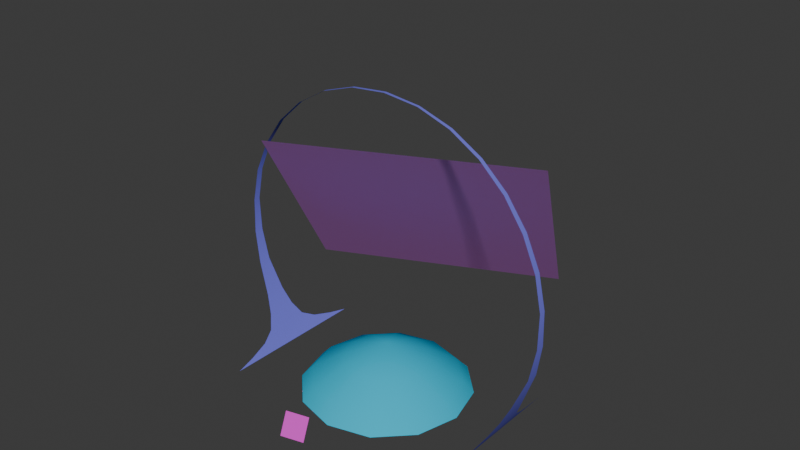 # Source: sky_m1-assault.blend  (saved by Blender 4.1.23; exported with 4.5.12 LTS)
import bpy
from mathutils import Matrix  # noqa: F401  (used for matrix-valued properties, if any)

bpy.ops.wm.read_factory_settings(use_empty=True)
scene = bpy.context.scene
scene.name = 'Scene'

# ---- collections
col_collection = bpy.data.collections.new('Collection'); scene.collection.children.link(col_collection)

# ---- materials (node trees are filled in below, after node groups)
mat_threshold_clear_afternoon = bpy.data.materials.new('threshold clear afternoon')
mat_threshold_clear_afternoon.use_transparent_shadow = False
mat_threshold_clear_afternoon.diffuse_color = (0.515, 0.1946, 0.5824, 1.0)
mat_basis_clear_afternoon = bpy.data.materials.new('basis clear afternoon')
mat_basis_clear_afternoon.use_transparent_shadow = False
mat_basis_clear_afternoon.diffuse_color = (0.7624, 0.06218, 0.6613, 1.0)
mat_ring_clear_afternoon = bpy.data.materials.new('ring clear afternoon')
mat_ring_clear_afternoon.use_transparent_shadow = False
mat_ring_clear_afternoon.diffuse_color = (0.1756, 0.1748, 0.7188, 1.0)
mat_sky_predawn = bpy.data.materials.new('sky_predawn')
mat_sky_predawn.use_transparent_shadow = False
mat_sky_predawn.diffuse_color = (0.01487, 0.5101, 0.7294, 1.0)
mat_fog_band = bpy.data.materials.new('fog_band')
mat_fog_band.use_transparent_shadow = False
mat_fog_band.diffuse_color = (0.03777, 0.7082, 0.4926, 1.0)
mat_clouds_puffy_light = bpy.data.materials.new('clouds_puffy_light')
mat_clouds_puffy_light.use_transparent_shadow = False
mat_clouds_puffy_light.diffuse_color = (0.6576, 0.1341, 0.5084, 1.0)

# ---- material node trees

# ---- world
world_world = bpy.data.worlds.new('World'); scene.world = world_world
world_world.use_nodes = True; world_world.node_tree.nodes.clear()
_N = world_world.node_tree.nodes; _L = world_world.node_tree.links
n0 = _N.new('ShaderNodeOutputWorld'); n0.name = 'World Output'; n0.location = (300, 300)
n1 = _N.new('ShaderNodeBackground'); n1.name = 'Background'; n1.location = (10, 300)
n1.inputs[0].default_value = (0.05088, 0.05088, 0.05088, 1.0)
_L.new(n1.outputs[0], n0.inputs[0])
n0.is_active_output = True
world_world.color = (0.05088, 0.05088, 0.05088)
world_world.use_sun_shadow = False
world_world.sun_shadow_jitter_overblur = 0.0

# ---- meshes
me_l6_default_default = bpy.data.meshes.new('L6 default default')
me_l6_default_default.from_pydata([(9.2e+05, 8.6e+06, 3.81e+05), (3.348e+06, 3.394e+06, 7.227e+06), (-7.179e+06, 4.823e+06, 3.81e+05), (-4.752e+06, -3.829e+05, 7.227e+06), (6.996e+05, -5.346e+06, 1.483e+06), (6.233e+05, -5.007e+06, 2.106e+06), (1.381e+06, -5.139e+06, 1.454e+06), (1.305e+06, -4.799e+06, 2.076e+06), (4.938e+06, 3.362e+05, 1.561e+06), (5.358e+06, 2.046e+05, 2.614e+06), (5.358e+06, -2.046e+05, 2.614e+06), (4.679e+06, -4.931e+05, 9.914e+05), (4.938e+06, -3.364e+05, 1.561e+06), (4.449e+06, -7.449e+05, 5.648e+05), (4.679e+06, 4.927e+05, 9.914e+05), (4.449e+06, 7.305e+05, 5.646e+05), (-4.679e+06, -4.931e+05, 9.914e+05), (4.45e+06, -0.7856, 5.642e+05), (4.117e+06, -2.517e+06, 0.03907), (4.198e+06, -1.862e+06, 1.29e+05), (4.117e+06, -1.161e+06, 0.3468), (4.198e+06, -1.161e+06, 1.283e+05), (4.309e+06, -1.184e+06, 3.105e+05), (4.314e+06, -0.648, 3.13e+05), (5.547e+06, 1.496e+05, 3.684e+06), (5.547e+06, 1.106e+05, 4.828e+06), (5.551e+06, -1.496e+05, 3.683e+06), (5.547e+06, -1.105e+05, 4.828e+06), (4.847e+06, -9.157e+04, 7.01e+06), (4.177e+06, 7.995e+04, 7.954e+06), (3.325e+06, 6.871e+04, 8.742e+06), (4.18e+06, -8.009e+04, 7.954e+06), (3.325e+06, -6.903e+04, 8.742e+06), (2.321e+06, -5.986e+04, 9.335e+06), (2.321e+06, 5.929e+04, 9.335e+06), (1.197e+06, 4.923e+04, 9.704e+06), (0.005105, 5.286e+04, 9.829e+06), (1.197e+06, -4.984e+04, 9.704e+06), (-5.358e+06, 2.046e+05, 2.614e+06), (-4.679e+06, 4.927e+05, 9.914e+05), (-4.938e+06, 3.362e+05, 1.561e+06), (-4.938e+06, -3.364e+05, 1.561e+06), (-4.449e+06, -7.449e+05, 5.648e+05), (-4.117e+06, -2.517e+06, 0.03907), (-4.198e+06, -1.862e+06, 1.29e+05), (-4.117e+06, -1.161e+06, 0.3468), (-4.198e+06, -1.161e+06, 1.283e+05), (-4.309e+06, -1.184e+06, 3.105e+05), (-4.45e+06, 0.5058, 5.642e+05), (-4.449e+06, 7.305e+05, 5.646e+05), (-5.358e+06, -2.046e+05, 2.614e+06), (-5.551e+06, -1.496e+05, 3.683e+06), (-5.547e+06, 1.496e+05, 3.684e+06), (-5.547e+06, -1.105e+05, 4.828e+06), (-4.847e+06, 9.156e+04, 7.01e+06), (-4.18e+06, -8.009e+04, 7.954e+06), (-4.177e+06, 7.995e+04, 7.954e+06), (-3.325e+06, 6.871e+04, 8.742e+06), (-3.325e+06, -6.903e+04, 8.742e+06), (-2.321e+06, -5.986e+04, 9.335e+06), (-2.321e+06, 5.929e+04, 9.335e+06), (-1.197e+06, 4.923e+04, 9.704e+06), (-1.197e+06, -4.984e+04, 9.704e+06), (-0.005251, -5.391e+04, 9.829e+06), (4.309e+06, 1.184e+06, 3.105e+05), (4.198e+06, 1.161e+06, 1.283e+05), (4.198e+06, 1.862e+06, 1.29e+05), (4.117e+06, 2.517e+06, 0.008301), (4.117e+06, 1.161e+06, 0.1775), (4.117e+06, -0.482, -0.0994), (4.2e+06, -0.592, 1.271e+05), (5.311e+06, 1.021e+05, 5.952e+06), (5.314e+06, -1.021e+05, 5.953e+06), (4.847e+06, 9.155e+04, 7.01e+06), (-4.117e+06, 2.517e+06, 0.008301), (-4.198e+06, 1.862e+06, 1.29e+05), (-4.198e+06, 1.161e+06, 1.283e+05), (-4.309e+06, 1.184e+06, 3.105e+05), (-4.314e+06, 0.5841, 3.13e+05), (-4.117e+06, 0.04746, -0.0994), (-4.2e+06, 0.5301, 1.271e+05), (-4.117e+06, 1.161e+06, 0.1817), (-5.311e+06, 1.021e+05, 5.952e+06), (-5.547e+06, 1.106e+05, 4.828e+06), (-5.314e+06, -1.021e+05, 5.953e+06), (-4.847e+06, -9.157e+04, 7.01e+06), (150.4, -2.778e+06, -3.1e-05), (150.4, -2.406e+06, 4.007e+05), (1.388e+06, -2.406e+06, 0.02436), (1.202e+06, -2.084e+06, 4.007e+05), (2.405e+06, -1.389e+06, -0.04429), (2.083e+06, -1.204e+06, 4.007e+05), (2.777e+06, -1259.0, 0.01722), (2.405e+06, -1259.0, 4.007e+05), (2.405e+06, 1.387e+06, 0.003451), (2.083e+06, 1.201e+06, 4.007e+05), (1.388e+06, 2.403e+06, -0.002684), (1.202e+06, 2.081e+06, 4.007e+05), (150.7, 2.775e+06, 0.01675), (150.7, 2.403e+06, 4.007e+05), (-1.388e+06, 2.403e+06, -0.09876), (-1.202e+06, 2.081e+06, 4.007e+05), (-2.404e+06, 1.387e+06, 0.02312), (-2.082e+06, 1.201e+06, 4.007e+05), (-2.776e+06, -1259.0, -0.05883), (-2.404e+06, -1259.0, 4.007e+05), (-2.404e+06, -1.389e+06, -0.02355), (-2.082e+06, -1.204e+06, 4.007e+05), (-1.388e+06, -2.406e+06, 0.04525), (-1.202e+06, -2.084e+06, 4.007e+05), (-6.94e+05, -1.204e+06, 1.022e+06), (150.5, -1.389e+06, 1.022e+06), (6.943e+05, -1.204e+06, 1.022e+06), (1.202e+06, -6.954e+05, 1.022e+06), (1.388e+06, -1259.0, 1.022e+06), (1.202e+06, 6.929e+05, 1.022e+06), (6.943e+05, 1.201e+06, 1.022e+06), (150.7, 1.387e+06, 1.022e+06), (-6.94e+05, 1.201e+06, 1.022e+06), (-1.202e+06, 6.929e+05, 1.022e+06), (-1.388e+06, -1259.0, 1.022e+06), (-1.202e+06, -6.954e+05, 1.022e+06), (150.7, -1259.0, 1.567e+06), (1.388e+06, -2.399e+06, -0.4487), (150.7, -2.399e+06, -7.264e+04), (150.8, -2.771e+06, -0.2476), (-1.202e+06, -2.077e+06, -7.264e+04), (-1.388e+06, -2.399e+06, -0.03019), (-2.082e+06, -1.197e+06, -7.264e+04), (-2.404e+06, -1.383e+06, 0.1233), (-2.404e+06, 5035.0, -7.264e+04), (-2.776e+06, 5036.0, 0.1794), (-2.082e+06, 1.207e+06, -7.264e+04), (-2.404e+06, 1.393e+06, 0.1233), (-1.202e+06, 2.087e+06, -7.264e+04), (-1.388e+06, 2.41e+06, -0.1053), (151.0, 2.41e+06, -7.264e+04), (151.1, 2.782e+06, -0.2346), (1.202e+06, 2.087e+06, -7.264e+04), (1.388e+06, 2.41e+06, -0.472), (2.083e+06, 1.207e+06, -7.264e+04), (2.405e+06, 1.393e+06, -0.5833), (2.405e+06, 5035.0, -7.264e+04), (2.777e+06, 5035.0, -0.659), (2.083e+06, -1.197e+06, -7.264e+04), (2.405e+06, -1.383e+06, -0.5991), (1.202e+06, -2.077e+06, -7.264e+04), (150.7, -1.383e+06, -1.854e+05), (-6.94e+05, -1.197e+06, -1.854e+05), (-1.202e+06, -6.891e+05, -1.854e+05), (-1.388e+06, 5035.0, -1.854e+05), (-1.202e+06, 6.992e+05, -1.854e+05), (-6.94e+05, 1.207e+06, -1.854e+05), (150.9, 1.393e+06, -1.854e+05), (6.943e+05, 1.207e+06, -1.854e+05), (1.202e+06, 6.992e+05, -1.854e+05), (1.388e+06, 5035.0, -1.854e+05), (1.202e+06, -6.891e+05, -1.854e+05), (6.943e+05, -1.197e+06, -1.854e+05), (150.8, 5035.0, -2.84e+05), (1.429e+06, 2.119e+06, 1.174e+05), (1.429e+06, 2.119e+06, -1.174e+05), (7.046e+05, 2.457e+06, 1.174e+05), (7.046e+05, 2.457e+06, -1.174e+05), (-8.921e+04, 2.555e+06, 1.174e+05), (-8.921e+04, 2.555e+06, -1.174e+05), (-8.742e+05, 2.402e+06, 1.174e+05), (-8.742e+05, 2.402e+06, -1.174e+05), (-1.574e+06, 2.014e+06, 1.174e+05), (-1.574e+06, 2.014e+06, -1.174e+05), (-2.119e+06, 1.429e+06, 1.174e+05), (-2.119e+06, 1.429e+06, -1.174e+05), (-2.457e+06, 7.046e+05, 1.174e+05), (-2.457e+06, 7.046e+05, -1.174e+05), (-2.555e+06, -8.921e+04, 1.174e+05), (-2.555e+06, -8.921e+04, -1.174e+05), (-2.402e+06, -8.742e+05, 1.174e+05), (-2.402e+06, -8.742e+05, -1.174e+05), (-2.014e+06, -1.574e+06, 1.174e+05), (-2.014e+06, -1.574e+06, -1.174e+05), (-1.429e+06, -2.119e+06, 1.174e+05), (-1.429e+06, -2.119e+06, -1.174e+05), (-7.046e+05, -2.457e+06, 1.174e+05), (-7.046e+05, -2.457e+06, -1.174e+05), (8.921e+04, -2.555e+06, 1.174e+05), (8.921e+04, -2.555e+06, -1.174e+05), (8.742e+05, -2.402e+06, 1.174e+05), (8.742e+05, -2.402e+06, -1.174e+05), (1.574e+06, -2.014e+06, 1.174e+05), (1.574e+06, -2.014e+06, -1.174e+05), (2.119e+06, -1.429e+06, 1.174e+05), (2.119e+06, -1.429e+06, -1.174e+05), (2.457e+06, -7.046e+05, 1.174e+05), (2.457e+06, -7.046e+05, -1.174e+05), (2.555e+06, 8.921e+04, 1.174e+05), (2.555e+06, 8.921e+04, -1.174e+05), (2.402e+06, 8.742e+05, 1.174e+05), (2.402e+06, 8.742e+05, -1.174e+05), (2.014e+06, 1.574e+06, 1.174e+05), (2.014e+06, 1.574e+06, -1.174e+05), (-1.782e+06, 1.967e+06, 0.000687), (-1.4e+06, 9.815e+05, 1.486e+05), (-2.456e+06, 1.04e+06, 0.000687), (-1.617e+06, -2.931e+04, 1.828e+05), (-2.673e+06, -2.931e+04, 0.000687), (-2.456e+06, -1.099e+06, 0.000687), (-1.4e+06, -1.04e+06, 1.486e+05), (-1.782e+06, -2.026e+06, 0.000687), (-5.059e+05, -1.558e+06, 1.828e+05), (-8.323e+05, -2.563e+06, 0.000687), (2.518e+05, -2.687e+06, 0.000687), (5.224e+05, -1.665e+06, 1.486e+05), (1.342e+06, -2.333e+06, 0.000687), (1.292e+06, -9.744e+05, 1.828e+05), (2.146e+06, -1.595e+06, 0.000687), (2.599e+06, -6.025e+05, 0.000687), (1.711e+06, -2.931e+04, 1.486e+05), (2.599e+06, 5.439e+05, 0.000687), (1.292e+06, 9.157e+05, 1.828e+05), (2.146e+06, 1.537e+06, 0.000687), (1.342e+06, 2.274e+06, 0.000687), (5.224e+05, 1.606e+06, 1.486e+05), (2.518e+05, 2.628e+06, 0.000687), (-5.059e+05, 1.5e+06, 1.828e+05), (-8.323e+05, 2.504e+06, 0.000687), (4.59e+05, -3.693e+05, 3.245e+05), (-1.878e+05, -5.795e+05, 3.245e+05), (-5.875e+05, -2.931e+04, 3.245e+05), (-1.878e+05, 5.209e+05, 3.245e+05)], [], [(0, 1, 2), (3, 2, 1), (4, 5, 6), (7, 6, 5), (8, 12, 9), (10, 9, 12), (14, 11, 8), (12, 8, 11), (13, 11, 17), (14, 17, 11), (17, 14, 15), (48, 16, 42), (16, 48, 39), (49, 39, 48), (23, 22, 17), (13, 17, 22), (18, 19, 20), (21, 20, 19), (20, 21, 70), (22, 70, 21), (70, 22, 23), (17, 64, 23), (64, 17, 15), (10, 24, 9), (24, 10, 26), (26, 25, 24), (25, 26, 27), (28, 29, 73), (29, 28, 31), (31, 30, 29), (30, 31, 32), (32, 34, 30), (34, 32, 33), (33, 35, 34), (35, 33, 37), (37, 36, 35), (36, 37, 63), (38, 41, 40), (41, 38, 50), (40, 16, 39), (16, 40, 41), (48, 47, 78), (47, 48, 42), (45, 44, 43), (44, 45, 46), (80, 46, 45), (46, 80, 47), (78, 47, 80), (78, 77, 48), (49, 48, 77), (47, 44, 46), (52, 50, 38), (50, 52, 51), (83, 51, 52), (51, 83, 53), (56, 85, 54), (85, 56, 55), (57, 55, 56), (55, 57, 58), (60, 58, 57), (58, 60, 59), (61, 59, 60), (59, 61, 62), (36, 62, 61), (62, 36, 63), (64, 70, 23), (70, 64, 65), (66, 65, 64), (68, 65, 66), (65, 68, 70), (68, 69, 70), (67, 68, 66), (20, 70, 69), (19, 22, 21), (27, 71, 25), (71, 27, 72), (72, 73, 71), (73, 72, 28), (45, 79, 80), (74, 75, 81), (76, 81, 75), (81, 76, 80), (77, 80, 76), (80, 77, 78), (81, 80, 79), (75, 77, 76), (53, 83, 82), (53, 82, 84), (84, 82, 54), (84, 54, 85), (86, 87, 88), (89, 88, 87), (88, 89, 90), (91, 90, 89), (90, 91, 92), (93, 92, 91), (92, 93, 94), (95, 94, 93), (94, 95, 96), (97, 96, 95), (96, 97, 98), (99, 98, 97), (98, 99, 100), (101, 100, 99), (100, 101, 102), (103, 102, 101), (102, 103, 104), (105, 104, 103), (104, 105, 106), (107, 106, 105), (106, 107, 108), (109, 108, 107), (108, 109, 86), (86, 109, 87), (110, 87, 109), (111, 87, 110), (87, 111, 89), (112, 89, 111), (89, 112, 91), (113, 91, 112), (91, 113, 93), (114, 93, 113), (93, 114, 95), (115, 95, 114), (95, 115, 97), (116, 97, 115), (97, 116, 99), (117, 99, 116), (99, 117, 101), (118, 101, 117), (101, 118, 103), (119, 103, 118), (103, 119, 105), (120, 105, 119), (105, 120, 107), (121, 107, 120), (107, 121, 109), (109, 121, 110), (122, 110, 121), (110, 122, 111), (111, 122, 112), (112, 122, 113), (113, 122, 114), (114, 122, 115), (115, 122, 116), (116, 122, 117), (117, 122, 118), (118, 122, 119), (119, 122, 120), (121, 120, 122), (123, 124, 125), (126, 125, 124), (125, 126, 127), (128, 127, 126), (127, 128, 129), (130, 129, 128), (129, 130, 131), (132, 131, 130), (131, 132, 133), (134, 133, 132), (133, 134, 135), (136, 135, 134), (135, 136, 137), (138, 137, 136), (137, 138, 139), (140, 139, 138), (139, 140, 141), (142, 141, 140), (141, 142, 143), (144, 143, 142), (143, 144, 145), (146, 145, 144), (145, 146, 123), (123, 146, 124), (147, 124, 146), (148, 124, 147), (124, 148, 126), (149, 126, 148), (126, 149, 128), (150, 128, 149), (128, 150, 130), (151, 130, 150), (130, 151, 132), (152, 132, 151), (132, 152, 134), (153, 134, 152), (134, 153, 136), (154, 136, 153), (136, 154, 138), (155, 138, 154), (138, 155, 140), (156, 140, 155), (140, 156, 142), (157, 142, 156), (142, 157, 144), (158, 144, 157), (144, 158, 146), (146, 158, 147), (159, 147, 158), (147, 159, 148), (148, 159, 149), (149, 159, 150), (150, 159, 151), (151, 159, 152), (152, 159, 153), (153, 159, 154), (154, 159, 155), (155, 159, 156), (156, 159, 157), (158, 157, 159), (198, 160, 199), (199, 160, 161), (162, 161, 160), (161, 162, 163), (164, 163, 162), (163, 164, 165), (166, 165, 164), (165, 166, 167), (168, 167, 166), (167, 168, 169), (170, 169, 168), (169, 170, 171), (172, 171, 170), (171, 172, 173), (174, 173, 172), (173, 174, 175), (176, 175, 174), (175, 176, 177), (178, 177, 176), (177, 178, 179), (180, 179, 178), (179, 180, 181), (182, 181, 180), (181, 182, 183), (184, 183, 182), (183, 184, 185), (186, 185, 184), (185, 186, 187), (188, 187, 186), (187, 188, 189), (190, 189, 188), (189, 190, 191), (192, 191, 190), (191, 192, 193), (194, 193, 192), (193, 194, 195), (196, 195, 194), (195, 196, 197), (198, 197, 196), (197, 198, 199), (200, 201, 202), (203, 202, 201), (202, 203, 204), (204, 203, 205), (206, 205, 203), (205, 206, 207), (208, 207, 206), (207, 208, 209), (209, 208, 210), (211, 210, 208), (210, 211, 212), (213, 212, 211), (212, 213, 214), (214, 213, 215), (216, 215, 213), (215, 216, 217), (218, 217, 216), (217, 218, 219), (219, 218, 220), (221, 220, 218), (220, 221, 222), (223, 222, 221), (222, 223, 224), (211, 225, 213), (225, 211, 226), (208, 226, 211), (206, 226, 208), (226, 206, 227), (203, 227, 206), (201, 227, 203), (227, 201, 228), (223, 228, 201), (228, 223, 221)])
me_l6_default_default.polygons.foreach_set('use_smooth', [True] * 283)
me_l6_default_default.polygons.foreach_set('material_index', [0, 0, 1, 1, 2, 2, 2, 2, 2, 2, 2, 2, 2, 2, 2, 2, 2, 2, 2, 2, 2, 2, 2, 2, 2, 2, 2, 2, 2, 2, 2, 2, 2, 2, 2, 2, 2, 2, 2, 2, 2, 2, 2, 2, 2, 2, 2, 2, 2, 2, 2, 2, 2, 2, 2, 2, 2, 2, 2, 2, 2, 2, 2, 2, 2, 2, 2, 2, 2, 2, 2, 2, 2, 2, 2, 2, 2, 2, 2, 2, 2, 2, 2, 2, 2, 2, 2, 2, 2, 2, 3, 3, 3, 3, 3, 3, 3, 3, 3, 3, 3, 3, 3, 3, 3, 3, 3, 3, 3, 3, 3, 3, 3, 3, 3, 3, 3, 3, 3, 3, 3, 3, 3, 3, 3, 3, 3, 3, 3, 3, 3, 3, 3, 3, 3, 3, 3, 3, 3, 3, 3, 3, 3, 3, 3, 3, 3, 3, 3, 3, 3, 3, 3, 3, 3, 3, 3, 3, 3, 3, 3, 3, 3, 3, 3, 3, 3, 3, 3, 3, 3, 3, 3, 3, 3, 3, 3, 3, 3, 3, 3, 3, 3, 3, 3, 3, 3, 3, 3, 3, 3, 3, 3, 3, 3, 3, 3, 3, 3, 3, 3, 3, 3, 3, 3, 3, 3, 3, 3, 3, 4, 4, 4, 4, 4, 4, 4, 4, 4, 4, 4, 4, 4, 4, 4, 4, 4, 4, 4, 4, 4, 4, 4, 4, 4, 4, 4, 4, 4, 4, 4, 4, 4, 4, 4, 4, 4, 4, 4, 4, 5, 5, 5, 5, 5, 5, 5, 5, 5, 5, 5, 5, 5, 5, 5, 5, 5, 5, 5, 5, 5, 5, 5, 5, 5, 5, 5, 5, 5, 5, 5, 5, 5])
_uv = me_l6_default_default.uv_layers.new(name='UVMap_0')
_uv.uv.foreach_set('vector', [0.9948, 0.005238, 0.9948, 0.9977, 0.003592, 0.00671, 0.005063, 0.9977, 0.003592, 0.00671, 0.9948, 0.9977, 0.9954, 0.007358, 0.004415, 0.005887, 0.9954, 0.9971, 0.002943, 0.9971, 0.9954, 0.9971, 0.004415, 0.005887, 0.4291, 0.5568, 0.6958, 0.5568, 0.4813, 0.9744, 0.6436, 0.9744, 0.4813, 0.9744, 0.6958, 0.5568, 0.367, 0.3311, 0.758, 0.3311, 0.4291, 0.5568, 0.6958, 0.5568, 0.4291, 0.5568, 0.758, 0.3311, 0.84, 0.1725, 0.758, 0.3311, 0.5607, 0.1723, 0.367, 0.3311, 0.5607, 0.1723, 0.758, 0.3311, 0.5607, 0.1723, 0.367, 0.3311, 0.287, 0.1724, 0.5607, 0.1723, 0.758, 0.3311, 0.84, 0.1725, 0.758, 0.3311, 0.5607, 0.1723, 0.367, 0.3311, 0.287, 0.1724, 0.367, 0.3311, 0.5607, 0.1723, 0.2543, 0.9918, 0.2525, 0.5269, 0.4382, 0.9918, 0.4382, 0.7062, 0.4382, 0.9918, 0.2525, 0.5269, 0.004664, 0.0537, 0.1128, 0.2983, 0.004664, 0.5269, 0.1128, 0.5269, 0.004664, 0.5269, 0.1128, 0.2983, 0.004664, 0.5269, 0.1128, 0.5269, 0.1127, 0.9918, 0.2525, 0.5269, 0.1127, 0.9918, 0.1128, 0.5269, 0.1127, 0.9918, 0.2525, 0.5269, 0.2543, 0.9918, 0.4382, 0.9918, 0.2525, 0.5269, 0.2543, 0.9918, 0.2525, 0.5269, 0.4382, 0.9918, 0.4382, 0.7062, 0.07439, 0.006934, 0.5056, 0.1475, 0.07439, 0.1682, 0.5056, 0.1475, 0.07439, 0.006934, 0.5056, 0.02702, 0.5056, 0.02702, 0.9666, 0.1389, 0.5056, 0.1475, 0.9666, 0.1389, 0.5056, 0.02702, 0.9666, 0.03738, 0.8857, 0.3011, 0.8073, 0.6473, 0.802, 0.3011, 0.8073, 0.6473, 0.8857, 0.3011, 0.8804, 0.6468, 0.8804, 0.6468, 0.8124, 0.9926, 0.8073, 0.6473, 0.8124, 0.9926, 0.8804, 0.6468, 0.8754, 0.9926, 0.7997, 0.4458, 0.7413, 0.6255, 0.737, 0.4458, 0.7413, 0.6255, 0.7997, 0.4458, 0.7955, 0.6255, 0.7955, 0.6255, 0.7441, 0.811, 0.7413, 0.6255, 0.7441, 0.811, 0.7955, 0.6255, 0.7928, 0.811, 0.7928, 0.811, 0.7452, 0.9941, 0.7441, 0.811, 0.7452, 0.9941, 0.7928, 0.811, 0.792, 0.9941, 0.4813, 0.9744, 0.6958, 0.5568, 0.4291, 0.5568, 0.6958, 0.5568, 0.4813, 0.9744, 0.6436, 0.9744, 0.4291, 0.5568, 0.758, 0.3311, 0.367, 0.3311, 0.758, 0.3311, 0.4291, 0.5568, 0.6958, 0.5568, 0.4382, 0.9918, 0.2525, 0.5269, 0.2543, 0.9918, 0.2525, 0.5269, 0.4382, 0.9918, 0.4382, 0.7062, 0.004664, 0.5269, 0.1128, 0.2983, 0.004664, 0.0537, 0.1128, 0.2983, 0.004664, 0.5269, 0.1128, 0.5269, 0.1127, 0.9918, 0.1128, 0.5269, 0.004664, 0.5269, 0.1128, 0.5269, 0.1127, 0.9918, 0.2525, 0.5269, 0.2543, 0.9918, 0.2525, 0.5269, 0.1127, 0.9918, 0.2543, 0.9918, 0.2525, 0.5269, 0.4382, 0.9918, 0.4382, 0.7062, 0.4382, 0.9918, 0.2525, 0.5269, 0.2525, 0.5269, 0.1128, 0.2983, 0.1128, 0.5269, 0.5056, 0.1475, 0.07439, 0.006934, 0.07439, 0.1682, 0.07439, 0.006934, 0.5056, 0.1475, 0.5056, 0.02702, 0.9666, 0.1389, 0.5056, 0.02702, 0.5056, 0.1475, 0.5056, 0.02702, 0.9666, 0.1389, 0.9666, 0.03738, 0.8073, 0.6473, 0.8857, 0.3011, 0.802, 0.3011, 0.8857, 0.3011, 0.8073, 0.6473, 0.8804, 0.6468, 0.8124, 0.9926, 0.8804, 0.6468, 0.8073, 0.6473, 0.8804, 0.6468, 0.8124, 0.9926, 0.8754, 0.9926, 0.7413, 0.6255, 0.7997, 0.4458, 0.737, 0.4458, 0.7997, 0.4458, 0.7413, 0.6255, 0.7955, 0.6255, 0.7441, 0.811, 0.7955, 0.6255, 0.7413, 0.6255, 0.7955, 0.6255, 0.7441, 0.811, 0.7928, 0.811, 0.7452, 0.9941, 0.7928, 0.811, 0.7441, 0.811, 0.7928, 0.811, 0.7452, 0.9941, 0.792, 0.9941, 0.2525, 0.5269, 0.1127, 0.9918, 0.2543, 0.9918, 0.1127, 0.9918, 0.2525, 0.5269, 0.1128, 0.5269, 0.1128, 0.2983, 0.1128, 0.5269, 0.2525, 0.5269, 0.004664, 0.5269, 0.1128, 0.5269, 0.1128, 0.2983, 0.1128, 0.5269, 0.004664, 0.5269, 0.1127, 0.9918, 0.004664, 0.5269, 0.004664, 0.9918, 0.1127, 0.9918, 0.004664, 0.0537, 0.004664, 0.5269, 0.1128, 0.2983, 0.004664, 0.5269, 0.1127, 0.9918, 0.004664, 0.9918, 0.1128, 0.2983, 0.2525, 0.5269, 0.1128, 0.5269, 0.9918, 0.1935, 0.8941, 0.5911, 0.8902, 0.1935, 0.8941, 0.5911, 0.9918, 0.1935, 0.9879, 0.591, 0.9879, 0.591, 0.8989, 0.9937, 0.8941, 0.5911, 0.8989, 0.9937, 0.9879, 0.591, 0.9831, 0.9937, 0.004664, 0.5269, 0.004664, 0.9918, 0.1127, 0.9918, 0.004664, 0.0537, 0.1128, 0.2983, 0.004664, 0.5269, 0.1128, 0.5269, 0.004664, 0.5269, 0.1128, 0.2983, 0.004664, 0.5269, 0.1128, 0.5269, 0.1127, 0.9918, 0.2525, 0.5269, 0.1127, 0.9918, 0.1128, 0.5269, 0.1127, 0.9918, 0.2525, 0.5269, 0.2543, 0.9918, 0.004664, 0.5269, 0.1127, 0.9918, 0.004664, 0.9918, 0.1128, 0.2983, 0.2525, 0.5269, 0.1128, 0.5269, 0.9918, 0.1935, 0.8902, 0.1935, 0.8941, 0.5911, 0.9918, 0.1935, 0.8941, 0.5911, 0.9879, 0.591, 0.9879, 0.591, 0.8941, 0.5911, 0.8989, 0.9937, 0.9879, 0.591, 0.8989, 0.9937, 0.9831, 0.9937, 0.5, 2.498, 0.5, 2.118, 1.499, 2.23, 1.309, 1.901, 1.499, 2.23, 0.5, 2.118, 1.499, 2.23, 1.309, 1.901, 2.23, 1.499, 1.901, 1.309, 2.23, 1.499, 1.309, 1.901, 2.23, 1.499, 1.901, 1.309, 2.498, 0.5, 2.118, 0.5, 2.498, 0.5, 1.901, 1.309, 2.498, 0.5, 2.118, 0.5, 2.23, -0.499, 1.901, -0.3091, 2.23, -0.499, 2.118, 0.5, 2.23, -0.499, 1.901, -0.3091, 1.499, -1.23, 1.309, -0.9014, 1.499, -1.23, 1.901, -0.3091, 1.499, -1.23, 1.309, -0.9014, 0.5, -1.498, 0.5, -1.118, 0.5, -1.498, 1.309, -0.9014, 0.5, -1.498, 0.5, -1.118, -0.499, -1.23, -0.3091, -0.9014, -0.499, -1.23, 0.5, -1.118, -0.499, -1.23, -0.3091, -0.9014, -1.23, -0.499, -0.9014, -0.3091, -1.23, -0.499, -0.3091, -0.9014, -1.23, -0.499, -0.9014, -0.3091, -1.498, 0.5, -1.118, 0.5, -1.498, 0.5, -0.9014, -0.3091, -1.498, 0.5, -1.118, 0.5, -1.23, 1.499, -0.9014, 1.309, -1.23, 1.499, -1.118, 0.5, -1.23, 1.499, -0.9014, 1.309, -0.499, 2.23, -0.3091, 1.901, -0.499, 2.23, -0.9014, 1.309, -0.499, 2.23, -0.3091, 1.901, 0.5, 2.498, 0.5, 2.498, -0.3091, 1.901, 0.5, 2.118, 0.03288, 1.309, 0.5, 2.118, -0.3091, 1.901, 0.5, 1.434, 0.5, 2.118, 0.03288, 1.309, 0.5, 2.118, 0.5, 1.434, 1.309, 1.901, 0.9671, 1.309, 1.309, 1.901, 0.5, 1.434, 1.309, 1.901, 0.9671, 1.309, 1.901, 1.309, 1.309, 0.9671, 1.901, 1.309, 0.9671, 1.309, 1.901, 1.309, 1.309, 0.9671, 2.118, 0.5, 1.434, 0.5, 2.118, 0.5, 1.309, 0.9671, 2.118, 0.5, 1.434, 0.5, 1.901, -0.3091, 1.309, 0.03287, 1.901, -0.3091, 1.434, 0.5, 1.901, -0.3091, 1.309, 0.03287, 1.309, -0.9014, 0.9671, -0.3091, 1.309, -0.9014, 1.309, 0.03287, 1.309, -0.9014, 0.9671, -0.3091, 0.5, -1.118, 0.5, -0.4343, 0.5, -1.118, 0.9671, -0.3091, 0.5, -1.118, 0.5, -0.4343, -0.3091, -0.9014, 0.03287, -0.3091, -0.3091, -0.9014, 0.5, -0.4343, -0.3091, -0.9014, 0.03287, -0.3091, -0.9014, -0.3091, -0.3091, 0.03288, -0.9014, -0.3091, 0.03287, -0.3091, -0.9014, -0.3091, -0.3091, 0.03288, -1.118, 0.5, -0.4343, 0.5, -1.118, 0.5, -0.3091, 0.03288, -1.118, 0.5, -0.4343, 0.5, -0.9014, 1.309, -0.3091, 0.9671, -0.9014, 1.309, -0.4343, 0.5, -0.9014, 1.309, -0.3091, 0.9671, -0.3091, 1.901, -0.3091, 1.901, -0.3091, 0.9671, 0.03288, 1.309, 0.5, 0.5, 0.03288, 1.309, -0.3091, 0.9671, 0.03288, 1.309, 0.5, 0.5, 0.5, 1.434, 0.5, 1.434, 0.5, 0.5, 0.9671, 1.309, 0.9671, 1.309, 0.5, 0.5, 1.309, 0.9671, 1.309, 0.9671, 0.5, 0.5, 1.434, 0.5, 1.434, 0.5, 0.5, 0.5, 1.309, 0.03287, 1.309, 0.03287, 0.5, 0.5, 0.9671, -0.3091, 0.9671, -0.3091, 0.5, 0.5, 0.5, -0.4343, 0.5, -0.4343, 0.5, 0.5, 0.03287, -0.3091, 0.03287, -0.3091, 0.5, 0.5, -0.3091, 0.03288, -0.3091, 0.03288, 0.5, 0.5, -0.4343, 0.5, -0.3091, 0.9671, -0.4343, 0.5, 0.5, 0.5, -0.7587, -1.68, 0.5, -1.519, 0.5, -2.017, 1.509, -1.248, 0.5, -2.017, 0.5, -1.519, 0.5, -2.017, 1.509, -1.248, 1.759, -1.68, 2.248, -0.5094, 1.759, -1.68, 1.509, -1.248, 1.759, -1.68, 2.248, -0.5094, 2.68, -0.7587, 2.519, 0.5, 2.68, -0.7587, 2.248, -0.5094, 2.68, -0.7587, 2.519, 0.5, 3.017, 0.5, 2.248, 1.509, 3.017, 0.5, 2.519, 0.5, 3.017, 0.5, 2.248, 1.509, 2.68, 1.759, 1.509, 2.248, 2.68, 1.759, 2.248, 1.509, 2.68, 1.759, 1.509, 2.248, 1.759, 2.68, 0.5, 2.519, 1.759, 2.68, 1.509, 2.248, 1.759, 2.68, 0.5, 2.519, 0.5, 3.017, -0.5094, 2.248, 0.5, 3.017, 0.5, 2.519, 0.5, 3.017, -0.5094, 2.248, -0.7587, 2.68, -1.248, 1.509, -0.7587, 2.68, -0.5094, 2.248, -0.7587, 2.68, -1.248, 1.509, -1.68, 1.759, -1.519, 0.5, -1.68, 1.759, -1.248, 1.509, -1.68, 1.759, -1.519, 0.5, -2.017, 0.5, -1.248, -0.5094, -2.017, 0.5, -1.519, 0.5, -2.017, 0.5, -1.248, -0.5094, -1.68, -0.7587, -0.5094, -1.248, -1.68, -0.7587, -1.248, -0.5094, -1.68, -0.7587, -0.5094, -1.248, -0.7587, -1.68, -0.7587, -1.68, -0.5094, -1.248, 0.5, -1.519, 0.5, -0.6808, 0.5, -1.519, -0.5094, -1.248, 1.09, -0.5226, 0.5, -1.519, 0.5, -0.6808, 0.5, -1.519, 1.09, -0.5226, 1.509, -1.248, 1.523, -0.09042, 1.509, -1.248, 1.09, -0.5226, 1.509, -1.248, 1.523, -0.09042, 2.248, -0.5094, 1.681, 0.5, 2.248, -0.5094, 1.523, -0.09042, 2.248, -0.5094, 1.681, 0.5, 2.519, 0.5, 1.523, 1.09, 2.519, 0.5, 1.681, 0.5, 2.519, 0.5, 1.523, 1.09, 2.248, 1.509, 1.09, 1.523, 2.248, 1.509, 1.523, 1.09, 2.248, 1.509, 1.09, 1.523, 1.509, 2.248, 0.5, 1.681, 1.509, 2.248, 1.09, 1.523, 1.509, 2.248, 0.5, 1.681, 0.5, 2.519, -0.09042, 1.523, 0.5, 2.519, 0.5, 1.681, 0.5, 2.519, -0.09042, 1.523, -0.5094, 2.248, -0.5226, 1.09, -0.5094, 2.248, -0.09042, 1.523, -0.5094, 2.248, -0.5226, 1.09, -1.248, 1.509, -0.6808, 0.5, -1.248, 1.509, -0.5226, 1.09, -1.248, 1.509, -0.6808, 0.5, -1.519, 0.5, -0.5226, -0.09042, -1.519, 0.5, -0.6808, 0.5, -1.519, 0.5, -0.5226, -0.09042, -1.248, -0.5094, -0.09042, -0.5226, -1.248, -0.5094, -0.5226, -0.09042, -1.248, -0.5094, -0.09042, -0.5226, -0.5094, -1.248, -0.5094, -1.248, -0.09042, -0.5226, 0.5, -0.6808, 0.5, 0.5, 0.5, -0.6808, -0.09042, -0.5226, 0.5, -0.6808, 0.5, 0.5, 1.09, -0.5226, 1.09, -0.5226, 0.5, 0.5, 1.523, -0.09042, 1.523, -0.09042, 0.5, 0.5, 1.681, 0.5, 1.681, 0.5, 0.5, 0.5, 1.523, 1.09, 1.523, 1.09, 0.5, 0.5, 1.09, 1.523, 1.09, 1.523, 0.5, 0.5, 0.5, 1.681, 0.5, 1.681, 0.5, 0.5, -0.09042, 1.523, -0.09042, 1.523, 0.5, 0.5, -0.5226, 1.09, -0.5226, 1.09, 0.5, 0.5, -0.6808, 0.5, -0.6808, 0.5, 0.5, 0.5, -0.5226, -0.09042, -0.09042, -0.5226, -0.5226, -0.09042, 0.5, 0.5, 0.0, 0.2491, 0.05, 0.2491, 0.0, 0.002882, 0.0, 0.002882, 0.05, 0.2491, 0.05, 0.002882, 0.1, 0.2491, 0.05, 0.002882, 0.05, 0.2491, 0.05, 0.002882, 0.1, 0.2491, 0.1, 0.002882, 0.15, 0.2491, 0.1, 0.002882, 0.1, 0.2491, 0.1, 0.002882, 0.15, 0.2491, 0.15, 0.002882, 0.2, 0.2491, 0.15, 0.002882, 0.15, 0.2491, 0.15, 0.002882, 0.2, 0.2491, 0.2, 0.002882, 0.25, 0.2491, 0.2, 0.002882, 0.2, 0.2491, 0.2, 0.002882, 0.25, 0.2491, 0.25, 0.002882, 0.3, 0.2491, 0.25, 0.002882, 0.25, 0.2491, 0.25, 0.002882, 0.3, 0.2491, 0.3, 0.002882, 0.35, 0.2491, 0.3, 0.002882, 0.3, 0.2491, 0.3, 0.002882, 0.35, 0.2491, 0.35, 0.002882, 0.4, 0.2491, 0.35, 0.002882, 0.35, 0.2491, 0.35, 0.002882, 0.4, 0.2491, 0.4, 0.002882, 0.45, 0.2491, 0.4, 0.002882, 0.4, 0.2491, 0.4, 0.002882, 0.45, 0.2491, 0.45, 0.002882, 0.5, 0.2491, 0.45, 0.002882, 0.45, 0.2491, 0.45, 0.002882, 0.5, 0.2491, 0.5, 0.002882, 0.55, 0.2491, 0.5, 0.002882, 0.5, 0.2491, 0.5, 0.002882, 0.55, 0.2491, 0.55, 0.002882, 0.6, 0.2491, 0.55, 0.002882, 0.55, 0.2491, 0.55, 0.002882, 0.6, 0.2491, 0.6, 0.002882, 0.65, 0.2491, 0.6, 0.002882, 0.6, 0.2491, 0.6, 0.002882, 0.65, 0.2491, 0.65, 0.002882, 0.7, 0.2491, 0.65, 0.002882, 0.65, 0.2491, 0.65, 0.002882, 0.7, 0.2491, 0.7, 0.002882, 0.75, 0.2491, 0.7, 0.002882, 0.7, 0.2491, 0.7, 0.002882, 0.75, 0.2491, 0.75, 0.002882, 0.8, 0.2491, 0.75, 0.002882, 0.75, 0.2491, 0.75, 0.002882, 0.8, 0.2491, 0.8, 0.002882, 0.85, 0.2491, 0.8, 0.002882, 0.8, 0.2491, 0.8, 0.002882, 0.85, 0.2491, 0.85, 0.002882, 0.9, 0.2491, 0.85, 0.002882, 0.85, 0.2491, 0.85, 0.002882, 0.9, 0.2491, 0.9, 0.002882, 0.95, 0.2491, 0.9, 0.002882, 0.9, 0.2491, 0.9, 0.002882, 0.95, 0.2491, 0.95, 0.002882, 1.0, 0.2491, 0.95, 0.002882, 0.95, 0.2491, 0.95, 0.002882, 1.0, 0.2491, 1.0, 0.002882, 0.1693, 0.8753, 0.2516, 0.69, 0.04166, 0.701, 0.2007, 0.5, 0.04166, 0.701, 0.2516, 0.69, 0.04166, 0.701, 0.2007, 0.5, 0.0005, 0.5, 0.0005, 0.5, 0.2007, 0.5, 0.04166, 0.299, 0.2417, 0.31, 0.04166, 0.299, 0.2007, 0.5, 0.04166, 0.299, 0.2417, 0.31, 0.1693, 0.1247, 0.4112, 0.2126, 0.1693, 0.1247, 0.2417, 0.31, 0.1693, 0.1247, 0.4112, 0.2126, 0.3493, 0.02377, 0.3493, 0.02377, 0.4112, 0.2126, 0.5547, 0.0005, 0.606, 0.1926, 0.5547, 0.0005, 0.4112, 0.2126, 0.5547, 0.0005, 0.606, 0.1926, 0.7613, 0.06709, 0.7518, 0.3224, 0.7613, 0.06709, 0.606, 0.1926, 0.7613, 0.06709, 0.7518, 0.3224, 0.9137, 0.2057, 0.9137, 0.2057, 0.7518, 0.3224, 0.9995, 0.3923, 0.8312, 0.5, 0.9995, 0.3923, 0.7518, 0.3224, 0.9995, 0.3923, 0.8312, 0.5, 0.9995, 0.6077, 0.7518, 0.6776, 0.9995, 0.6077, 0.8312, 0.5, 0.9995, 0.6077, 0.7518, 0.6776, 0.9137, 0.7943, 0.9137, 0.7943, 0.7518, 0.6776, 0.7613, 0.9329, 0.606, 0.8074, 0.7613, 0.9329, 0.7518, 0.6776, 0.7613, 0.9329, 0.606, 0.8074, 0.5547, 0.9995, 0.3875, 0.8212, 0.5547, 0.9995, 0.606, 0.8074, 0.5547, 0.9995, 0.3875, 0.8212, 0.3493, 0.9762, 0.606, 0.1926, 0.594, 0.4361, 0.7518, 0.3224, 0.594, 0.4361, 0.606, 0.1926, 0.4714, 0.3966, 0.4112, 0.2126, 0.4714, 0.3966, 0.606, 0.1926, 0.2417, 0.31, 0.4714, 0.3966, 0.4112, 0.2126, 0.4714, 0.3966, 0.2417, 0.31, 0.3957, 0.5, 0.2007, 0.5, 0.3957, 0.5, 0.2417, 0.31, 0.2516, 0.69, 0.3957, 0.5, 0.2007, 0.5, 0.3957, 0.5, 0.2516, 0.69, 0.4714, 0.6034, 0.3875, 0.8212, 0.4714, 0.6034, 0.2516, 0.69, 0.4714, 0.6034, 0.3875, 0.8212, 0.606, 0.8074])
me_l6_default_default.materials.append(mat_threshold_clear_afternoon)
me_l6_default_default.materials.append(mat_basis_clear_afternoon)
me_l6_default_default.materials.append(mat_ring_clear_afternoon)
me_l6_default_default.materials.append(mat_sky_predawn)
me_l6_default_default.materials.append(mat_fog_band)
me_l6_default_default.materials.append(mat_clouds_puffy_light)
me_l6_default_default.update()
me_sun = bpy.data.meshes.new('#sun')
me_sun.from_pydata([(0.0, 0.5556, 0.8315), (0.0, 0.8315, 0.5556), (0.0, 0.9808, 0.1951), (0.0, 1.0, 0.0), (0.0, 0.9808, -0.1951), (0.0, 0.8315, -0.5556), (0.03806, 0.1913, 0.9808), (0.07466, 0.3753, 0.9239), (0.1084, 0.5449, 0.8315), (0.1379, 0.6935, 0.7071), (0.1622, 0.8155, 0.5556), (0.1802, 0.9061, 0.3827), (0.1913, 0.9619, 0.1951), (0.1951, 0.9808, 0.0), (0.1913, 0.9619, -0.1951), (0.1802, 0.9061, -0.3827), (0.1622, 0.8155, -0.5556), (0.1379, 0.6935, -0.7071), (0.1084, 0.5449, -0.8315), (0.07466, 0.3753, -0.9239), (0.03806, 0.1913, -0.9808), (0.07466, 0.1802, 0.9808), (0.1464, 0.3536, 0.9239), (0.2126, 0.5133, 0.8315), (0.2706, 0.6533, 0.7071), (0.3182, 0.7682, 0.5556), (0.3536, 0.8536, 0.3827), (0.3753, 0.9061, 0.1951), (0.3827, 0.9239, 0.0), (0.3753, 0.9061, -0.1951), (0.3536, 0.8536, -0.3827), (0.3182, 0.7682, -0.5556), (0.2706, 0.6533, -0.7071), (0.2126, 0.5133, -0.8315), (0.1464, 0.3536, -0.9239), (0.07466, 0.1802, -0.9808), (0.1084, 0.1622, 0.9808), (0.2126, 0.3182, 0.9239), (0.3087, 0.4619, 0.8315), (0.3928, 0.5879, 0.7071), (0.4619, 0.6913, 0.5556), (0.5133, 0.7682, 0.3827), (0.5449, 0.8155, 0.1951), (0.5556, 0.8315, 0.0), (0.5449, 0.8155, -0.1951), (0.5133, 0.7682, -0.3827), (0.4619, 0.6913, -0.5556), (0.3928, 0.5879, -0.7071), (0.3087, 0.4619, -0.8315), (0.2126, 0.3182, -0.9239), (0.1084, 0.1622, -0.9808), (0.1379, 0.1379, 0.9808), (0.2706, 0.2706, 0.9239), (0.3928, 0.3928, 0.8315), (0.5, 0.5, 0.7071), (0.5879, 0.5879, 0.5556), (0.6533, 0.6533, 0.3827), (0.6935, 0.6935, 0.1951), (0.7071, 0.7071, 0.0), (0.6935, 0.6935, -0.1951), (0.6533, 0.6533, -0.3827), (0.5879, 0.5879, -0.5556), (0.5, 0.5, -0.7071), (0.3928, 0.3928, -0.8315), (0.2706, 0.2706, -0.9239), (0.1379, 0.1379, -0.9808), (0.1622, 0.1084, 0.9808), (0.3182, 0.2126, 0.9239), (0.4619, 0.3087, 0.8315), (0.5879, 0.3928, 0.7071), (0.6913, 0.4619, 0.5556), (0.7682, 0.5133, 0.3827), (0.8155, 0.5449, 0.1951), (0.8315, 0.5556, 0.0), (0.8155, 0.5449, -0.1951), (0.7682, 0.5133, -0.3827), (0.6913, 0.4619, -0.5556), (0.5879, 0.3928, -0.7071), (0.4619, 0.3087, -0.8315), (0.3182, 0.2126, -0.9239), (0.1622, 0.1084, -0.9808), (0.0, 0.0, 1.0), (0.1802, 0.07466, 0.9808), (0.3536, 0.1464, 0.9239), (0.5133, 0.2126, 0.8315), (0.6533, 0.2706, 0.7071), (0.7682, 0.3182, 0.5556), (0.8536, 0.3536, 0.3827), (0.9061, 0.3753, 0.1951), (0.9239, 0.3827, 0.0), (0.9061, 0.3753, -0.1951), (0.8536, 0.3536, -0.3827), (0.7682, 0.3182, -0.5556), (0.6533, 0.2706, -0.7071), (0.5133, 0.2126, -0.8315), (0.3536, 0.1464, -0.9239), (0.1802, 0.07466, -0.9808), (0.1913, 0.03806, 0.9808), (0.3753, 0.07466, 0.9239), (0.5449, 0.1084, 0.8315), (0.6935, 0.1379, 0.7071), (0.8155, 0.1622, 0.5556), (0.9061, 0.1802, 0.3827), (0.9619, 0.1913, 0.1951), (0.9808, 0.1951, 0.0), (0.9619, 0.1913, -0.1951), (0.9061, 0.1802, -0.3827), (0.8155, 0.1622, -0.5556), (0.6935, 0.1379, -0.7071), (0.5449, 0.1084, -0.8315), (0.3753, 0.07466, -0.9239), (0.1913, 0.03806, -0.9808), (0.1951, -1.118e-08, 0.9808), (0.3827, -2.235e-08, 0.9239), (0.5556, -5.215e-08, 0.8315), (0.7071, 1.49e-08, 0.7071), (0.8315, -8.941e-08, 0.5556), (0.9239, 4.47e-08, 0.3827), (0.9808, -8.941e-08, 0.1951), (1.0, -1.639e-07, 0.0), (0.9808, -8.941e-08, -0.1951), (0.9239, 4.47e-08, -0.3827), (0.8315, -8.941e-08, -0.5556), (0.7071, 1.49e-08, -0.7071), (0.5556, -5.215e-08, -0.8315), (0.3827, -2.235e-08, -0.9239), (0.1951, -1.118e-08, -0.9808), (0.1913, -0.03806, 0.9808), (0.3753, -0.07466, 0.9239), (0.5449, -0.1084, 0.8315), (0.6935, -0.1379, 0.7071), (0.8155, -0.1622, 0.5556), (0.9061, -0.1802, 0.3827), (0.9619, -0.1913, 0.1951), (0.9808, -0.1951, 0.0), (0.9619, -0.1913, -0.1951), (0.9061, -0.1802, -0.3827), (0.8155, -0.1622, -0.5556), (0.6935, -0.1379, -0.7071), (0.5449, -0.1084, -0.8315), (0.3753, -0.07466, -0.9239), (0.1913, -0.03806, -0.9808), (0.1802, -0.07466, 0.9808), (0.3536, -0.1464, 0.9239), (0.5133, -0.2126, 0.8315), (0.6533, -0.2706, 0.7071), (0.7682, -0.3182, 0.5556), (0.8536, -0.3536, 0.3827), (0.9061, -0.3753, 0.1951), (0.9239, -0.3827, 0.0), (0.9061, -0.3753, -0.1951), (0.8536, -0.3536, -0.3827), (0.7682, -0.3182, -0.5556), (0.6533, -0.2706, -0.7071), (0.5133, -0.2126, -0.8315), (0.3536, -0.1464, -0.9239), (0.1802, -0.07466, -0.9808), (0.1622, -0.1084, 0.9808), (0.3182, -0.2126, 0.9239), (0.4619, -0.3087, 0.8315), (0.5879, -0.3928, 0.7071), (0.6913, -0.4619, 0.5556), (0.7682, -0.5133, 0.3827), (0.8155, -0.5449, 0.1951), (0.8315, -0.5556, 0.0), (0.8155, -0.5449, -0.1951), (0.7682, -0.5133, -0.3827), (0.6913, -0.4619, -0.5556), (0.5879, -0.3928, -0.7071), (0.4619, -0.3087, -0.8315), (0.3182, -0.2126, -0.9239), (0.1622, -0.1084, -0.9808), (0.1379, -0.1379, 0.9808), (0.2706, -0.2706, 0.9239), (0.3928, -0.3928, 0.8315), (0.5, -0.5, 0.7071), (0.5879, -0.5879, 0.5556), (0.6533, -0.6533, 0.3827), (0.6935, -0.6935, 0.1951), (0.7071, -0.7071, 0.0), (0.6935, -0.6935, -0.1951), (0.6533, -0.6533, -0.3827), (0.5879, -0.5879, -0.5556), (0.5, -0.5, -0.7071), (0.3928, -0.3928, -0.8315), (0.2706, -0.2706, -0.9239), (0.1379, -0.1379, -0.9808), (0.1084, -0.1622, 0.9808), (0.2126, -0.3182, 0.9239), (0.3087, -0.4619, 0.8315), (0.3928, -0.5879, 0.7071), (0.4619, -0.6913, 0.5556), (0.5133, -0.7682, 0.3827), (0.5449, -0.8155, 0.1951), (0.5556, -0.8315, 0.0), (0.5449, -0.8155, -0.1951), (0.5133, -0.7682, -0.3827), (0.4619, -0.6913, -0.5556), (0.3928, -0.5879, -0.7071), (0.3087, -0.4619, -0.8315), (0.2126, -0.3182, -0.9239), (0.1084, -0.1622, -0.9808), (0.07466, -0.1802, 0.9808), (0.1464, -0.3536, 0.9239), (0.2126, -0.5133, 0.8315), (0.2706, -0.6533, 0.7071), (0.3182, -0.7682, 0.5556), (0.3536, -0.8536, 0.3827), (0.3753, -0.9061, 0.1951), (0.3827, -0.9239, 0.0), (0.3753, -0.9061, -0.1951), (0.3536, -0.8536, -0.3827), (0.3182, -0.7682, -0.5556), (0.2706, -0.6533, -0.7071), (0.2126, -0.5133, -0.8315), (0.1464, -0.3536, -0.9239), (0.07466, -0.1802, -0.9808), (0.03806, -0.1913, 0.9808), (0.07466, -0.3753, 0.9239), (0.1084, -0.5449, 0.8315), (0.1379, -0.6935, 0.7071), (0.1622, -0.8155, 0.5556), (0.1802, -0.9061, 0.3827), (0.1913, -0.9619, 0.1951), (0.1951, -0.9808, 0.0), (0.1913, -0.9619, -0.1951), (0.1802, -0.9061, -0.3827), (0.1622, -0.8155, -0.5556), (0.1379, -0.6935, -0.7071), (0.1084, -0.5449, -0.8315), (0.07466, -0.3753, -0.9239), (0.03806, -0.1913, -0.9808), (-7.451e-09, -0.1951, 0.9808), (-5.215e-08, -0.3827, 0.9239), (-9.686e-08, -0.5556, 0.8315), (-1.49e-08, -0.7071, 0.7071), (-1.043e-07, -0.8315, 0.5556), (2.98e-08, -0.9239, 0.3827), (-1.341e-07, -0.9808, 0.1951), (-3.278e-07, -1.0, 0.0), (-1.341e-07, -0.9808, -0.1951), (2.98e-08, -0.9239, -0.3827), (-1.043e-07, -0.8315, -0.5556), (-1.49e-08, -0.7071, -0.7071), (-9.686e-08, -0.5556, -0.8315), (-5.215e-08, -0.3827, -0.9239), (-7.451e-09, -0.1951, -0.9808), (-0.03806, -0.1913, 0.9808), (-0.07466, -0.3753, 0.9239), (-0.1084, -0.5449, 0.8315), (-0.1379, -0.6935, 0.7071), (-0.1622, -0.8155, 0.5556), (-0.1802, -0.9061, 0.3827), (-0.1913, -0.9619, 0.1951), (-0.1951, -0.9808, 0.0), (-0.1913, -0.9619, -0.1951), (-0.1802, -0.9061, -0.3827), (-0.1622, -0.8155, -0.5556), (-0.1379, -0.6935, -0.7071), (-0.1084, -0.5449, -0.8315), (-0.07466, -0.3753, -0.9239), (-0.03806, -0.1913, -0.9808), (-0.07466, -0.1802, 0.9808), (-0.1464, -0.3536, 0.9239), (-0.2126, -0.5133, 0.8315), (-0.2706, -0.6533, 0.7071), (-0.3182, -0.7682, 0.5556), (-0.3536, -0.8536, 0.3827), (-0.3753, -0.9061, 0.1951), (-0.3827, -0.9239, 0.0), (-0.3753, -0.9061, -0.1951), (-0.3536, -0.8536, -0.3827), (-0.3182, -0.7682, -0.5556), (-0.2706, -0.6533, -0.7071), (-0.2126, -0.5133, -0.8315), (-0.1464, -0.3536, -0.9239), (-0.07466, -0.1802, -0.9808), (-0.1084, -0.1622, 0.9808), (-0.2126, -0.3182, 0.9239), (-0.3087, -0.4619, 0.8315), (-0.3928, -0.5879, 0.7071), (-0.4619, -0.6913, 0.5556), (-0.5133, -0.7682, 0.3827), (-0.5449, -0.8155, 0.1951), (-0.5556, -0.8315, 0.0), (-0.5449, -0.8155, -0.1951), (-0.5133, -0.7682, -0.3827), (-0.4619, -0.6913, -0.5556), (-0.3928, -0.5879, -0.7071), (-0.3087, -0.4619, -0.8315), (-0.2126, -0.3182, -0.9239), (-0.1084, -0.1622, -0.9808), (-0.1379, -0.1379, 0.9808), (-0.2706, -0.2706, 0.9239), (-0.3928, -0.3928, 0.8315), (-0.5, -0.5, 0.7071), (-0.5879, -0.5879, 0.5556), (-0.6533, -0.6533, 0.3827), (-0.6935, -0.6935, 0.1951), (-0.7071, -0.7071, 0.0), (-0.6935, -0.6935, -0.1951), (-0.6533, -0.6533, -0.3827), (-0.5879, -0.5879, -0.5556), (-0.5, -0.5, -0.7071), (-0.3928, -0.3928, -0.8315), (-0.2706, -0.2706, -0.9239), (-0.1379, -0.1379, -0.9808), (0.0, 0.0, -1.0), (-0.1622, -0.1084, 0.9808), (-0.3182, -0.2126, 0.9239), (-0.4619, -0.3087, 0.8315), (-0.5879, -0.3928, 0.7071), (-0.6913, -0.4619, 0.5556), (-0.7682, -0.5133, 0.3827), (-0.8155, -0.5449, 0.1951), (-0.8315, -0.5556, 0.0), (-0.8155, -0.5449, -0.1951), (-0.7682, -0.5133, -0.3827), (-0.6913, -0.4619, -0.5556), (-0.5879, -0.3928, -0.7071), (-0.4619, -0.3087, -0.8315), (-0.3182, -0.2126, -0.9239), (-0.1622, -0.1084, -0.9808), (-0.1802, -0.07466, 0.9808), (-0.3536, -0.1464, 0.9239), (-0.5133, -0.2126, 0.8315), (-0.6533, -0.2706, 0.7071), (-0.7682, -0.3182, 0.5556), (-0.8536, -0.3536, 0.3827), (-0.9061, -0.3753, 0.1951), (-0.9239, -0.3827, 0.0), (-0.9061, -0.3753, -0.1951), (-0.8536, -0.3536, -0.3827), (-0.7682, -0.3182, -0.5556), (-0.6533, -0.2706, -0.7071), (-0.5133, -0.2126, -0.8315), (-0.3536, -0.1464, -0.9239), (-0.1802, -0.07466, -0.9808), (-0.1913, -0.03806, 0.9808), (-0.3753, -0.07466, 0.9239), (-0.5449, -0.1084, 0.8315), (-0.6935, -0.1379, 0.7071), (-0.8155, -0.1622, 0.5556), (-0.9061, -0.1802, 0.3827), (-0.9619, -0.1913, 0.1951), (-0.9808, -0.1951, 0.0), (-0.9619, -0.1913, -0.1951), (-0.9061, -0.1802, -0.3827), (-0.8155, -0.1622, -0.5556), (-0.6935, -0.1379, -0.7071), (-0.5449, -0.1084, -0.8315), (-0.3753, -0.07466, -0.9239), (-0.1913, -0.03806, -0.9808), (-0.1951, 1.863e-08, 0.9808), (-0.3827, 5.215e-08, 0.9239), (-0.5556, 1.49e-07, 0.8315), (-0.7071, 2.98e-08, 0.7071), (-0.8315, 1.639e-07, 0.5556), (-0.9239, 1.49e-08, 0.3827), (-0.9808, 2.682e-07, 0.1951), (-1.0, 4.47e-07, 0.0), (-0.9808, 2.682e-07, -0.1951), (-0.9239, 1.49e-08, -0.3827), (-0.8315, 1.639e-07, -0.5556), (-0.7071, 2.98e-08, -0.7071), (-0.5556, 1.49e-07, -0.8315), (-0.3827, 5.215e-08, -0.9239), (-0.1951, 1.863e-08, -0.9808), (-0.1913, 0.03806, 0.9808), (-0.3753, 0.07466, 0.9239), (-0.5449, 0.1084, 0.8315), (-0.6935, 0.1379, 0.7071), (-0.8155, 0.1622, 0.5556), (-0.9061, 0.1802, 0.3827), (-0.9619, 0.1913, 0.1951), (-0.9808, 0.1951, 0.0), (-0.9619, 0.1913, -0.1951), (-0.9061, 0.1802, -0.3827), (-0.8155, 0.1622, -0.5556), (-0.6935, 0.1379, -0.7071), (-0.5449, 0.1084, -0.8315), (-0.3753, 0.07466, -0.9239), (-0.1913, 0.03806, -0.9808), (-0.1802, 0.07466, 0.9808), (-0.3536, 0.1464, 0.9239), (-0.5133, 0.2126, 0.8315), (-0.6533, 0.2706, 0.7071), (-0.7682, 0.3182, 0.5556), (-0.8536, 0.3536, 0.3827), (-0.9061, 0.3753, 0.1951), (-0.9239, 0.3827, 0.0), (-0.9061, 0.3753, -0.1951), (-0.8536, 0.3536, -0.3827), (-0.7682, 0.3182, -0.5556), (-0.6533, 0.2706, -0.7071), (-0.5133, 0.2126, -0.8315), (-0.3536, 0.1464, -0.9239), (-0.1802, 0.07466, -0.9808), (-0.1622, 0.1084, 0.9808), (-0.3182, 0.2126, 0.9239), (-0.4619, 0.3087, 0.8315), (-0.5879, 0.3928, 0.7071), (-0.6913, 0.4619, 0.5556), (-0.7682, 0.5133, 0.3827), (-0.8155, 0.5449, 0.1951), (-0.8315, 0.5556, 0.0), (-0.8155, 0.5449, -0.1951), (-0.7682, 0.5133, -0.3827), (-0.6913, 0.4619, -0.5556), (-0.5879, 0.3928, -0.7071), (-0.4619, 0.3087, -0.8315), (-0.3182, 0.2126, -0.9239), (-0.1622, 0.1084, -0.9808), (-0.1379, 0.1379, 0.9808), (-0.2706, 0.2706, 0.9239), (-0.3928, 0.3928, 0.8315), (-0.5, 0.5, 0.7071), (-0.5879, 0.5879, 0.5556), (-0.6533, 0.6533, 0.3827), (-0.6935, 0.6935, 0.1951), (-0.7071, 0.7071, 0.0), (-0.6935, 0.6935, -0.1951), (-0.6533, 0.6533, -0.3827), (-0.5879, 0.5879, -0.5556), (-0.5, 0.5, -0.7071), (-0.3928, 0.3928, -0.8315), (-0.2706, 0.2706, -0.9239), (-0.1379, 0.1379, -0.9808), (-0.1084, 0.1622, 0.9808), (-0.2126, 0.3182, 0.9239), (-0.3087, 0.4619, 0.8315), (-0.3928, 0.5879, 0.7071), (-0.4619, 0.6913, 0.5556), (-0.5133, 0.7682, 0.3827), (-0.5449, 0.8155, 0.1951), (-0.5556, 0.8315, 0.0), (-0.5449, 0.8155, -0.1951), (-0.5133, 0.7682, -0.3827), (-0.4619, 0.6913, -0.5556), (-0.3928, 0.5879, -0.7071), (-0.3087, 0.4619, -0.8315), (-0.2126, 0.3182, -0.9239), (-0.1084, 0.1622, -0.9808), (-0.07466, 0.1802, 0.9808), (-0.1464, 0.3536, 0.9239), (-0.2126, 0.5133, 0.8315), (-0.2706, 0.6533, 0.7071), (-0.3182, 0.7682, 0.5556), (-0.3536, 0.8536, 0.3827), (-0.3753, 0.9061, 0.1951), (-0.3827, 0.9239, 0.0), (-0.3753, 0.9061, -0.1951), (-0.3536, 0.8536, -0.3827), (-0.3182, 0.7682, -0.5556), (-0.2706, 0.6533, -0.7071), (-0.2126, 0.5133, -0.8315), (-0.1464, 0.3536, -0.9239), (-0.07466, 0.1802, -0.9808), (-0.03806, 0.1913, 0.9808), (-0.07466, 0.3753, 0.9239), (-0.1084, 0.5449, 0.8315), (-0.1379, 0.6935, 0.7071), (-0.1622, 0.8155, 0.5556), (-0.1802, 0.9061, 0.3827), (-0.1913, 0.9619, 0.1951), (-0.1951, 0.9808, 0.0), (-0.1913, 0.9619, -0.1951), (-0.1802, 0.9061, -0.3827), (-0.1622, 0.8155, -0.5556), (-0.1379, 0.6935, -0.7071), (-0.1084, 0.5449, -0.8315), (-0.07466, 0.3753, -0.9239), (-0.03806, 0.1913, -0.9808), (1.49e-08, 0.1951, 0.9808), (6.706e-08, 0.3827, 0.9239), (8.941e-08, 0.7071, 0.7071), (5.96e-08, 0.9239, 0.3827), (5.96e-08, 0.9239, -0.3827), (8.941e-08, 0.7071, -0.7071), (2.161e-07, 0.5556, -0.8315), (6.706e-08, 0.3827, -0.9239), (1.49e-08, 0.1951, -0.9808)], [], [(4, 3, 13, 14), (474, 473, 6, 7), (477, 4, 14, 15), (0, 474, 7, 8), (5, 477, 15, 16), (475, 0, 8, 9), (478, 5, 16, 17), (1, 475, 9, 10), (479, 478, 17, 18), (476, 1, 10, 11), (480, 479, 18, 19), (2, 476, 11, 12), (481, 480, 19, 20), (3, 2, 12, 13), (473, 81, 6), (307, 481, 20), (13, 12, 27, 28), (6, 81, 21), (307, 20, 35), (14, 13, 28, 29), (7, 6, 21, 22), (15, 14, 29, 30), (8, 7, 22, 23), (16, 15, 30, 31), (9, 8, 23, 24), (17, 16, 31, 32), (10, 9, 24, 25), (18, 17, 32, 33), (11, 10, 25, 26), (19, 18, 33, 34), (12, 11, 26, 27), (20, 19, 34, 35), (32, 31, 46, 47), (25, 24, 39, 40), (33, 32, 47, 48), (26, 25, 40, 41), (34, 33, 48, 49), (27, 26, 41, 42), (35, 34, 49, 50), (28, 27, 42, 43), (21, 81, 36), (307, 35, 50), (29, 28, 43, 44), (22, 21, 36, 37), (30, 29, 44, 45), (23, 22, 37, 38), (31, 30, 45, 46), (24, 23, 38, 39), (36, 81, 51), (307, 50, 65), (44, 43, 58, 59), (37, 36, 51, 52), (45, 44, 59, 60), (38, 37, 52, 53), (46, 45, 60, 61), (39, 38, 53, 54), (47, 46, 61, 62), (40, 39, 54, 55), (48, 47, 62, 63), (41, 40, 55, 56), (49, 48, 63, 64), (42, 41, 56, 57), (50, 49, 64, 65), (43, 42, 57, 58), (55, 54, 69, 70), (63, 62, 77, 78), (56, 55, 70, 71), (64, 63, 78, 79), (57, 56, 71, 72), (65, 64, 79, 80), (58, 57, 72, 73), (51, 81, 66), (307, 65, 80), (59, 58, 73, 74), (52, 51, 66, 67), (60, 59, 74, 75), (53, 52, 67, 68), (61, 60, 75, 76), (54, 53, 68, 69), (62, 61, 76, 77), (74, 73, 89, 90), (67, 66, 82, 83), (75, 74, 90, 91), (68, 67, 83, 84), (76, 75, 91, 92), (69, 68, 84, 85), (77, 76, 92, 93), (70, 69, 85, 86), (78, 77, 93, 94), (71, 70, 86, 87), (79, 78, 94, 95), (72, 71, 87, 88), (80, 79, 95, 96), (73, 72, 88, 89), (66, 81, 82), (307, 80, 96), (94, 93, 108, 109), (87, 86, 101, 102), (95, 94, 109, 110), (88, 87, 102, 103), (96, 95, 110, 111), (89, 88, 103, 104), (82, 81, 97), (307, 96, 111), (90, 89, 104, 105), (83, 82, 97, 98), (91, 90, 105, 106), (84, 83, 98, 99), (92, 91, 106, 107), (85, 84, 99, 100), (93, 92, 107, 108), (86, 85, 100, 101), (106, 105, 120, 121), (99, 98, 113, 114), (107, 106, 121, 122), (100, 99, 114, 115), (108, 107, 122, 123), (101, 100, 115, 116), (109, 108, 123, 124), (102, 101, 116, 117), (110, 109, 124, 125), (103, 102, 117, 118), (111, 110, 125, 126), (104, 103, 118, 119), (97, 81, 112), (307, 111, 126), (105, 104, 119, 120), (98, 97, 112, 113), (125, 124, 139, 140), (118, 117, 132, 133), (126, 125, 140, 141), (119, 118, 133, 134), (112, 81, 127), (307, 126, 141), (120, 119, 134, 135), (113, 112, 127, 128), (121, 120, 135, 136), (114, 113, 128, 129), (122, 121, 136, 137), (115, 114, 129, 130), (123, 122, 137, 138), (116, 115, 130, 131), (124, 123, 138, 139), (117, 116, 131, 132), (129, 128, 143, 144), (137, 136, 151, 152), (130, 129, 144, 145), (138, 137, 152, 153), (131, 130, 145, 146), (139, 138, 153, 154), (132, 131, 146, 147), (140, 139, 154, 155), (133, 132, 147, 148), (141, 140, 155, 156), (134, 133, 148, 149), (127, 81, 142), (307, 141, 156), (135, 134, 149, 150), (128, 127, 142, 143), (136, 135, 150, 151), (148, 147, 162, 163), (156, 155, 170, 171), (149, 148, 163, 164), (142, 81, 157), (307, 156, 171), (150, 149, 164, 165), (143, 142, 157, 158), (151, 150, 165, 166), (144, 143, 158, 159), (152, 151, 166, 167), (145, 144, 159, 160), (153, 152, 167, 168), (146, 145, 160, 161), (154, 153, 168, 169), (147, 146, 161, 162), (155, 154, 169, 170), (167, 166, 181, 182), (160, 159, 174, 175), (168, 167, 182, 183), (161, 160, 175, 176), (169, 168, 183, 184), (162, 161, 176, 177), (170, 169, 184, 185), (163, 162, 177, 178), (171, 170, 185, 186), (164, 163, 178, 179), (157, 81, 172), (307, 171, 186), (165, 164, 179, 180), (158, 157, 172, 173), (166, 165, 180, 181), (159, 158, 173, 174), (186, 185, 200, 201), (179, 178, 193, 194), (172, 81, 187), (307, 186, 201), (180, 179, 194, 195), (173, 172, 187, 188), (181, 180, 195, 196), (174, 173, 188, 189), (182, 181, 196, 197), (175, 174, 189, 190), (183, 182, 197, 198), (176, 175, 190, 191), (184, 183, 198, 199), (177, 176, 191, 192), (185, 184, 199, 200), (178, 177, 192, 193), (190, 189, 204, 205), (198, 197, 212, 213), (191, 190, 205, 206), (199, 198, 213, 214), (192, 191, 206, 207), (200, 199, 214, 215), (193, 192, 207, 208), (201, 200, 215, 216), (194, 193, 208, 209), (187, 81, 202), (307, 201, 216), (195, 194, 209, 210), (188, 187, 202, 203), (196, 195, 210, 211), (189, 188, 203, 204), (197, 196, 211, 212), (209, 208, 223, 224), (202, 81, 217), (307, 216, 231), (210, 209, 224, 225), (203, 202, 217, 218), (211, 210, 225, 226), (204, 203, 218, 219), (212, 211, 226, 227), (205, 204, 219, 220), (213, 212, 227, 228), (206, 205, 220, 221), (214, 213, 228, 229), (207, 206, 221, 222), (215, 214, 229, 230), (208, 207, 222, 223), (216, 215, 230, 231), (228, 227, 242, 243), (221, 220, 235, 236), (229, 228, 243, 244), (222, 221, 236, 237), (230, 229, 244, 245), (223, 222, 237, 238), (231, 230, 245, 246), (224, 223, 238, 239), (217, 81, 232), (307, 231, 246), (225, 224, 239, 240), (218, 217, 232, 233), (226, 225, 240, 241), (219, 218, 233, 234), (227, 226, 241, 242), (220, 219, 234, 235), (307, 246, 261), (240, 239, 254, 255), (233, 232, 247, 248), (241, 240, 255, 256), (234, 233, 248, 249), (242, 241, 256, 257), (235, 234, 249, 250), (243, 242, 257, 258), (236, 235, 250, 251), (244, 243, 258, 259), (237, 236, 251, 252), (245, 244, 259, 260), (238, 237, 252, 253), (246, 245, 260, 261), (239, 238, 253, 254), (232, 81, 247), (259, 258, 273, 274), (252, 251, 266, 267), (260, 259, 274, 275), (253, 252, 267, 268), (261, 260, 275, 276), (254, 253, 268, 269), (247, 81, 262), (307, 261, 276), (255, 254, 269, 270), (248, 247, 262, 263), (256, 255, 270, 271), (249, 248, 263, 264), (257, 256, 271, 272), (250, 249, 264, 265), (258, 257, 272, 273), (251, 250, 265, 266), (263, 262, 277, 278), (271, 270, 285, 286), (264, 263, 278, 279), (272, 271, 286, 287), (265, 264, 279, 280), (273, 272, 287, 288), (266, 265, 280, 281), (274, 273, 288, 289), (267, 266, 281, 282), (275, 274, 289, 290), (268, 267, 282, 283), (276, 275, 290, 291), (269, 268, 283, 284), (262, 81, 277), (307, 276, 291), (270, 269, 284, 285), (282, 281, 296, 297), (290, 289, 304, 305), (283, 282, 297, 298), (291, 290, 305, 306), (284, 283, 298, 299), (277, 81, 292), (307, 291, 306), (285, 284, 299, 300), (278, 277, 292, 293), (286, 285, 300, 301), (279, 278, 293, 294), (287, 286, 301, 302), (280, 279, 294, 295), (288, 287, 302, 303), (281, 280, 295, 296), (289, 288, 303, 304), (301, 300, 316, 317), (294, 293, 309, 310), (302, 301, 317, 318), (295, 294, 310, 311), (303, 302, 318, 319), (296, 295, 311, 312), (304, 303, 319, 320), (297, 296, 312, 313), (305, 304, 320, 321), (298, 297, 313, 314), (306, 305, 321, 322), (299, 298, 314, 315), (292, 81, 308), (307, 306, 322), (300, 299, 315, 316), (293, 292, 308, 309), (321, 320, 335, 336), (314, 313, 328, 329), (322, 321, 336, 337), (315, 314, 329, 330), (308, 81, 323), (307, 322, 337), (316, 315, 330, 331), (309, 308, 323, 324), (317, 316, 331, 332), (310, 309, 324, 325), (318, 317, 332, 333), (311, 310, 325, 326), (319, 318, 333, 334), (312, 311, 326, 327), (320, 319, 334, 335), (313, 312, 327, 328), (325, 324, 339, 340), (333, 332, 347, 348), (326, 325, 340, 341), (334, 333, 348, 349), (327, 326, 341, 342), (335, 334, 349, 350), (328, 327, 342, 343), (336, 335, 350, 351), (329, 328, 343, 344), (337, 336, 351, 352), (330, 329, 344, 345), (323, 81, 338), (307, 337, 352), (331, 330, 345, 346), (324, 323, 338, 339), (332, 331, 346, 347), (344, 343, 358, 359), (352, 351, 366, 367), (345, 344, 359, 360), (338, 81, 353), (307, 352, 367), (346, 345, 360, 361), (339, 338, 353, 354), (347, 346, 361, 362), (340, 339, 354, 355), (348, 347, 362, 363), (341, 340, 355, 356), (349, 348, 363, 364), (342, 341, 356, 357), (350, 349, 364, 365), (343, 342, 357, 358), (351, 350, 365, 366), (363, 362, 377, 378), (356, 355, 370, 371), (364, 363, 378, 379), (357, 356, 371, 372), (365, 364, 379, 380), (358, 357, 372, 373), (366, 365, 380, 381), (359, 358, 373, 374), (367, 366, 381, 382), (360, 359, 374, 375), (353, 81, 368), (307, 367, 382), (361, 360, 375, 376), (354, 353, 368, 369), (362, 361, 376, 377), (355, 354, 369, 370), (382, 381, 396, 397), (375, 374, 389, 390), (368, 81, 383), (307, 382, 397), (376, 375, 390, 391), (369, 368, 383, 384), (377, 376, 391, 392), (370, 369, 384, 385), (378, 377, 392, 393), (371, 370, 385, 386), (379, 378, 393, 394), (372, 371, 386, 387), (380, 379, 394, 395), (373, 372, 387, 388), (381, 380, 395, 396), (374, 373, 388, 389), (394, 393, 408, 409), (387, 386, 401, 402), (395, 394, 409, 410), (388, 387, 402, 403), (396, 395, 410, 411), (389, 388, 403, 404), (397, 396, 411, 412), (390, 389, 404, 405), (383, 81, 398), (307, 397, 412), (391, 390, 405, 406), (384, 383, 398, 399), (392, 391, 406, 407), (385, 384, 399, 400), (393, 392, 407, 408), (386, 385, 400, 401), (398, 81, 413), (307, 412, 427), (406, 405, 420, 421), (399, 398, 413, 414), (407, 406, 421, 422), (400, 399, 414, 415), (408, 407, 422, 423), (401, 400, 415, 416), (409, 408, 423, 424), (402, 401, 416, 417), (410, 409, 424, 425), (403, 402, 417, 418), (411, 410, 425, 426), (404, 403, 418, 419), (412, 411, 426, 427), (405, 404, 419, 420), (417, 416, 431, 432), (425, 424, 439, 440), (418, 417, 432, 433), (426, 425, 440, 441), (419, 418, 433, 434), (427, 426, 441, 442), (420, 419, 434, 435), (413, 81, 428), (307, 427, 442), (421, 420, 435, 436), (414, 413, 428, 429), (422, 421, 436, 437), (415, 414, 429, 430), (423, 422, 437, 438), (416, 415, 430, 431), (424, 423, 438, 439), (436, 435, 450, 451), (429, 428, 443, 444), (437, 436, 451, 452), (430, 429, 444, 445), (438, 437, 452, 453), (431, 430, 445, 446), (439, 438, 453, 454), (432, 431, 446, 447), (440, 439, 454, 455), (433, 432, 447, 448), (441, 440, 455, 456), (434, 433, 448, 449), (442, 441, 456, 457), (435, 434, 449, 450), (428, 81, 443), (307, 442, 457), (455, 454, 469, 470), (448, 447, 462, 463), (456, 455, 470, 471), (449, 448, 463, 464), (457, 456, 471, 472), (450, 449, 464, 465), (443, 81, 458), (307, 457, 472), (451, 450, 465, 466), (444, 443, 458, 459), (452, 451, 466, 467), (445, 444, 459, 460), (453, 452, 467, 468), (446, 445, 460, 461), (454, 453, 468, 469), (447, 446, 461, 462), (459, 458, 473, 474), (467, 466, 4, 477), (460, 459, 474, 0), (468, 467, 477, 5), (461, 460, 0, 475), (469, 468, 5, 478), (462, 461, 475, 1), (470, 469, 478, 479), (463, 462, 1, 476), (471, 470, 479, 480), (464, 463, 476, 2), (472, 471, 480, 481), (465, 464, 2, 3), (458, 81, 473), (307, 472, 481), (466, 465, 3, 4)])
me_sun.update()
arm_armature = bpy.data.armatures.new('Armature')  # bones are not reproduced

# ---- objects
ob_armature = bpy.data.objects.new('Armature', arm_armature)
ob_l6_default_default = bpy.data.objects.new('L6 default default', me_l6_default_default)
ob_sun = bpy.data.objects.new('#sun', me_sun)

# ---- transforms, parenting, visibility, modifiers, constraints
ob_armature.location = (0.0, 0.0, 0.0)
ob_l6_default_default.parent = ob_armature
ob_l6_default_default.location = (0.0, 0.0, 0.0)
_vg = ob_l6_default_default.vertex_groups.new(name='sky')
_vg.add([0, 1, 2, 3, 4, 5, 6, 7, 8, 9, 10, 11, 12, 13, 14, 15, 16, 17, 18, 19, 20, 21, 22, 23, 24, 25, 26, 27, 28, 29, 30, 31, 32, 33, 34, 35, 36, 37, 38, 39, 40, 41, 42, 43, 44, 45, 46, 47, 48, 49, 50, 51, 52, 53, 54, 55, 56, 57, 58, 59, 60, 61, 62, 63, 64, 65, 66, 67, 68, 69, 70, 71, 72, 73, 74, 75, 76, 77, 78, 79, 80, 81, 82, 83, 84, 85, 86, 87, 88, 89, 90, 91, 92, 93, 94, 95, 96, 97, 98, 99, 100, 101, 102, 103, 104, 105, 106, 107, 108, 109, 110, 111, 112, 113, 114, 115, 116, 117, 118, 119, 120, 121, 122, 123, 124, 125, 126, 127, 128, 129, 130, 131, 132, 133, 134, 135, 136, 137, 138, 139, 140, 141, 142, 143, 144, 145, 146, 147, 148, 149, 150, 151, 152, 153, 154, 155, 156, 157, 158, 159, 160, 161, 162, 163, 164, 165, 166, 167, 168, 169, 170, 171, 172, 173, 174, 175, 176, 177, 178, 179, 180, 181, 182, 183, 184, 185, 186, 187, 188, 189, 190, 191, 192, 193, 194, 195, 196, 197, 198, 199, 200, 201, 202, 203, 204, 205, 206, 207, 208, 209, 210, 211, 212, 213, 214, 215, 216, 217, 218, 219, 220, 221, 222, 223, 224, 225, 226, 227, 228], 1.0, 'REPLACE')
_m = ob_l6_default_default.modifiers.new('Armature', 'ARMATURE')
_m.object = ob_armature
_m = ob_l6_default_default.modifiers.new('Triangulate', 'TRIANGULATE')
_m.keep_custom_normals = True
_m = ob_l6_default_default.modifiers.new('EdgeSplit', 'EDGE_SPLIT')
_m.use_edge_angle = False
ob_sun.parent = ob_armature
ob_sun.location = (1.262e+06, 1.181e+06, 4.746e+05)
ob_sun.rotation_euler = (-1.571, 2.391, 0.3491)
_m = ob_sun.modifiers.new('Triangulate', 'TRIANGULATE')
_m.keep_custom_normals = True
_m = ob_sun.modifiers.new('EdgeSplit', 'EDGE_SPLIT')
_m.use_edge_angle = False

# ---- collection membership
col_collection.objects.link(ob_armature)
col_collection.objects.link(ob_l6_default_default)
col_collection.objects.link(ob_sun)

# ---- scene / render settings (as saved in the file)
scene.frame_start = 1; scene.frame_end = 250; scene.frame_set(1)
scene.render.engine = 'BLENDER_EEVEE_NEXT'
scene.cycles.sampling_pattern = 'TABULATED_SOBOL'
scene.eevee.ray_tracing_options.trace_max_roughness = 0.0
bpy.context.view_layer.update()

# ---- added for rendering (the .blend has no active camera and no usable light): camera, sun
cam_auto = bpy.data.cameras.new('AutoCamera')
cam_auto.lens = 50.0
cam_auto.sensor_width = 36.0
cam_auto.clip_end = 3.47815e+08
ob_auto_camera = bpy.data.objects.new('AutoCamera', cam_auto)
scene.collection.objects.link(ob_auto_camera)
ob_auto_camera.location = (1.90043e+07, -2.21554e+07, 2.06275e+07)
ob_auto_camera.rotation_euler = (1.09748, -7.21219e-08, 0.694738)
scene.camera = ob_auto_camera
light_auto_sun = bpy.data.lights.new('AutoSun', 'SUN')
light_auto_sun.energy = 3.0
light_auto_sun.angle = 0.0523599
ob_auto_sun = bpy.data.objects.new('AutoSun', light_auto_sun)
scene.collection.objects.link(ob_auto_sun)
ob_auto_sun.rotation_euler = (0.872665, 0.174533, 0.523599)
bpy.context.view_layer.update()
